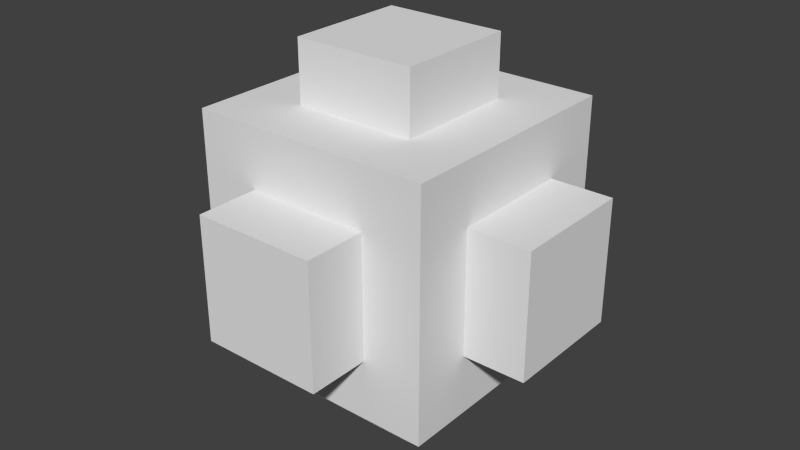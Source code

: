 # Source: enemy.blend  (saved by Blender 2.75.0; exported with 4.5.12 LTS)
import bpy
from mathutils import Matrix  # noqa: F401  (used for matrix-valued properties, if any)

bpy.ops.wm.read_factory_settings(use_empty=True)
scene = bpy.context.scene
scene.name = 'Scene'

# ---- collections
col_collection_1 = bpy.data.collections.new('Collection 1'); scene.collection.children.link(col_collection_1)

# ---- materials (node trees are filled in below, after node groups)
mat_material = bpy.data.materials.new('Material')
mat_material.alpha_threshold = 0.0
mat_material.use_transparent_shadow = False
mat_material.roughness = 0.5
mat_material.line_color = (0.0, 0.0, 0.0, 1.0)

# ---- material node trees

# ---- world
world_world = bpy.data.worlds.new('World'); scene.world = world_world
world_world.color = (0.05088, 0.05088, 0.05088)
world_world.use_sun_shadow = False
world_world.sun_shadow_jitter_overblur = 0.0
world_world.cycles.sampling_method = 'MANUAL'
world_world.cycles.sample_map_resolution = 256

# ---- meshes
me_cube = bpy.data.meshes.new('Cube')
me_cube.from_pydata([(1.0, 1.0, -1.0), (1.0, -1.0, -1.0), (-1.0, -1.0, -1.0), (-1.0, 1.0, -1.0), (1.0, 1.0, 1.0), (1.0, -1.0, 1.0), (-1.0, -1.0, 1.0), (-1.0, 1.0, 1.0), (-0.5059, -0.5059, 0.4941), (-0.5059, -0.5059, 1.506), (-0.5059, 0.5059, 0.4941), (-0.5059, 0.5059, 1.506), (0.5059, -0.5059, 0.4941), (0.5059, -0.5059, 1.506), (0.5059, 0.5059, 0.4941), (0.5059, 0.5059, 1.506), (-0.5059, -0.5059, -1.506), (-0.5059, -0.5059, -0.4941), (-0.5059, 0.5059, -1.506), (-0.5059, 0.5059, -0.4941), (0.5059, -0.5059, -1.506), (0.5059, -0.5059, -0.4941), (0.5059, 0.5059, -1.506), (0.5059, 0.5059, -0.4941), (0.4941, -0.5059, -0.5059), (0.4941, -0.5059, 0.5059), (0.4941, 0.5059, -0.5059), (0.4941, 0.5059, 0.5059), (1.506, -0.5059, -0.5059), (1.506, -0.5059, 0.5059), (1.506, 0.5059, -0.5059), (1.506, 0.5059, 0.5059), (-1.506, -0.5059, -0.5059), (-1.506, -0.5059, 0.5059), (-1.506, 0.5059, -0.5059), (-1.506, 0.5059, 0.5059), (-0.4941, -0.5059, -0.5059), (-0.4941, -0.5059, 0.5059), (-0.4941, 0.5059, -0.5059), (-0.4941, 0.5059, 0.5059), (-0.5059, 0.4941, -0.5059), (-0.5059, 0.4941, 0.5059), (-0.5059, 1.506, -0.5059), (-0.5059, 1.506, 0.5059), (0.5059, 0.4941, -0.5059), (0.5059, 0.4941, 0.5059), (0.5059, 1.506, -0.5059), (0.5059, 1.506, 0.5059), (-0.5059, -1.506, -0.5059), (-0.5059, -1.506, 0.5059), (-0.5059, -0.4941, -0.5059), (-0.5059, -0.4941, 0.5059), (0.5059, -1.506, -0.5059), (0.5059, -1.506, 0.5059), (0.5059, -0.4941, -0.5059), (0.5059, -0.4941, 0.5059)], [], [(0, 1, 2, 3), (4, 7, 6, 5), (0, 4, 5, 1), (1, 5, 6, 2), (2, 6, 7, 3), (4, 0, 3, 7), (9, 11, 10, 8), (11, 15, 14, 10), (15, 13, 12, 14), (13, 9, 8, 12), (8, 10, 14, 12), (13, 15, 11, 9), (17, 19, 18, 16), (19, 23, 22, 18), (23, 21, 20, 22), (21, 17, 16, 20), (16, 18, 22, 20), (21, 23, 19, 17), (25, 27, 26, 24), (27, 31, 30, 26), (31, 29, 28, 30), (29, 25, 24, 28), (24, 26, 30, 28), (29, 31, 27, 25), (33, 35, 34, 32), (35, 39, 38, 34), (39, 37, 36, 38), (37, 33, 32, 36), (32, 34, 38, 36), (37, 39, 35, 33), (41, 43, 42, 40), (43, 47, 46, 42), (47, 45, 44, 46), (45, 41, 40, 44), (40, 42, 46, 44), (45, 47, 43, 41), (49, 51, 50, 48), (51, 55, 54, 50), (55, 53, 52, 54), (53, 49, 48, 52), (48, 50, 54, 52), (53, 55, 51, 49)])
me_cube.materials.append(mat_material)
me_cube.use_remesh_preserve_volume = False
me_cube.use_remesh_preserve_attributes = False
me_cube.use_mirror_vertex_groups = False
me_cube.update()

# ---- objects
ob_cube = bpy.data.objects.new('Cube', me_cube)

# ---- transforms, parenting, visibility, modifiers, constraints
ob_cube.location = (0.0, 0.0, 0.0)
ob_cube.lock_rotations_4d = False
ob_cube.empty_display_type = 'ARROWS'
ob_cube.lineart.crease_threshold = 0.0

# ---- collection membership
col_collection_1.objects.link(ob_cube)

# ---- scene / render settings (as saved in the file)
scene.frame_start = 1; scene.frame_end = 250; scene.frame_set(1)
scene.render.engine = 'BLENDER_EEVEE_NEXT'
scene.render.resolution_percentage = 50
scene.render.dither_intensity = 0.0
scene.cycles.use_denoising = False
scene.cycles.samples = 10
scene.cycles.sampling_pattern = 'TABULATED_SOBOL'
scene.cycles.light_sampling_threshold = 0.0
scene.cycles.use_adaptive_sampling = False
scene.cycles.use_light_tree = False
scene.cycles.blur_glossy = 0.0
scene.cycles.pixel_filter_type = 'GAUSSIAN'
scene.cycles.sample_clamp_indirect = 0.0
scene.view_settings.view_transform = 'Standard'
bpy.context.view_layer.update()

# ---- added for rendering (the .blend has no active camera and no usable light): camera, sun
cam_auto = bpy.data.cameras.new('AutoCamera')
cam_auto.lens = 50.0
cam_auto.sensor_width = 36.0
cam_auto.clip_end = 1000.0
ob_auto_camera = bpy.data.objects.new('AutoCamera', cam_auto)
scene.collection.objects.link(ob_auto_camera)
ob_auto_camera.location = (4.82639, -5.79167, 3.86111)
ob_auto_camera.rotation_euler = (1.09748, -7.21219e-08, 0.694738)
scene.camera = ob_auto_camera
light_auto_sun = bpy.data.lights.new('AutoSun', 'SUN')
light_auto_sun.energy = 3.0
light_auto_sun.angle = 0.0523599
ob_auto_sun = bpy.data.objects.new('AutoSun', light_auto_sun)
scene.collection.objects.link(ob_auto_sun)
ob_auto_sun.rotation_euler = (0.872665, 0.174533, 0.523599)
bpy.context.view_layer.update()

